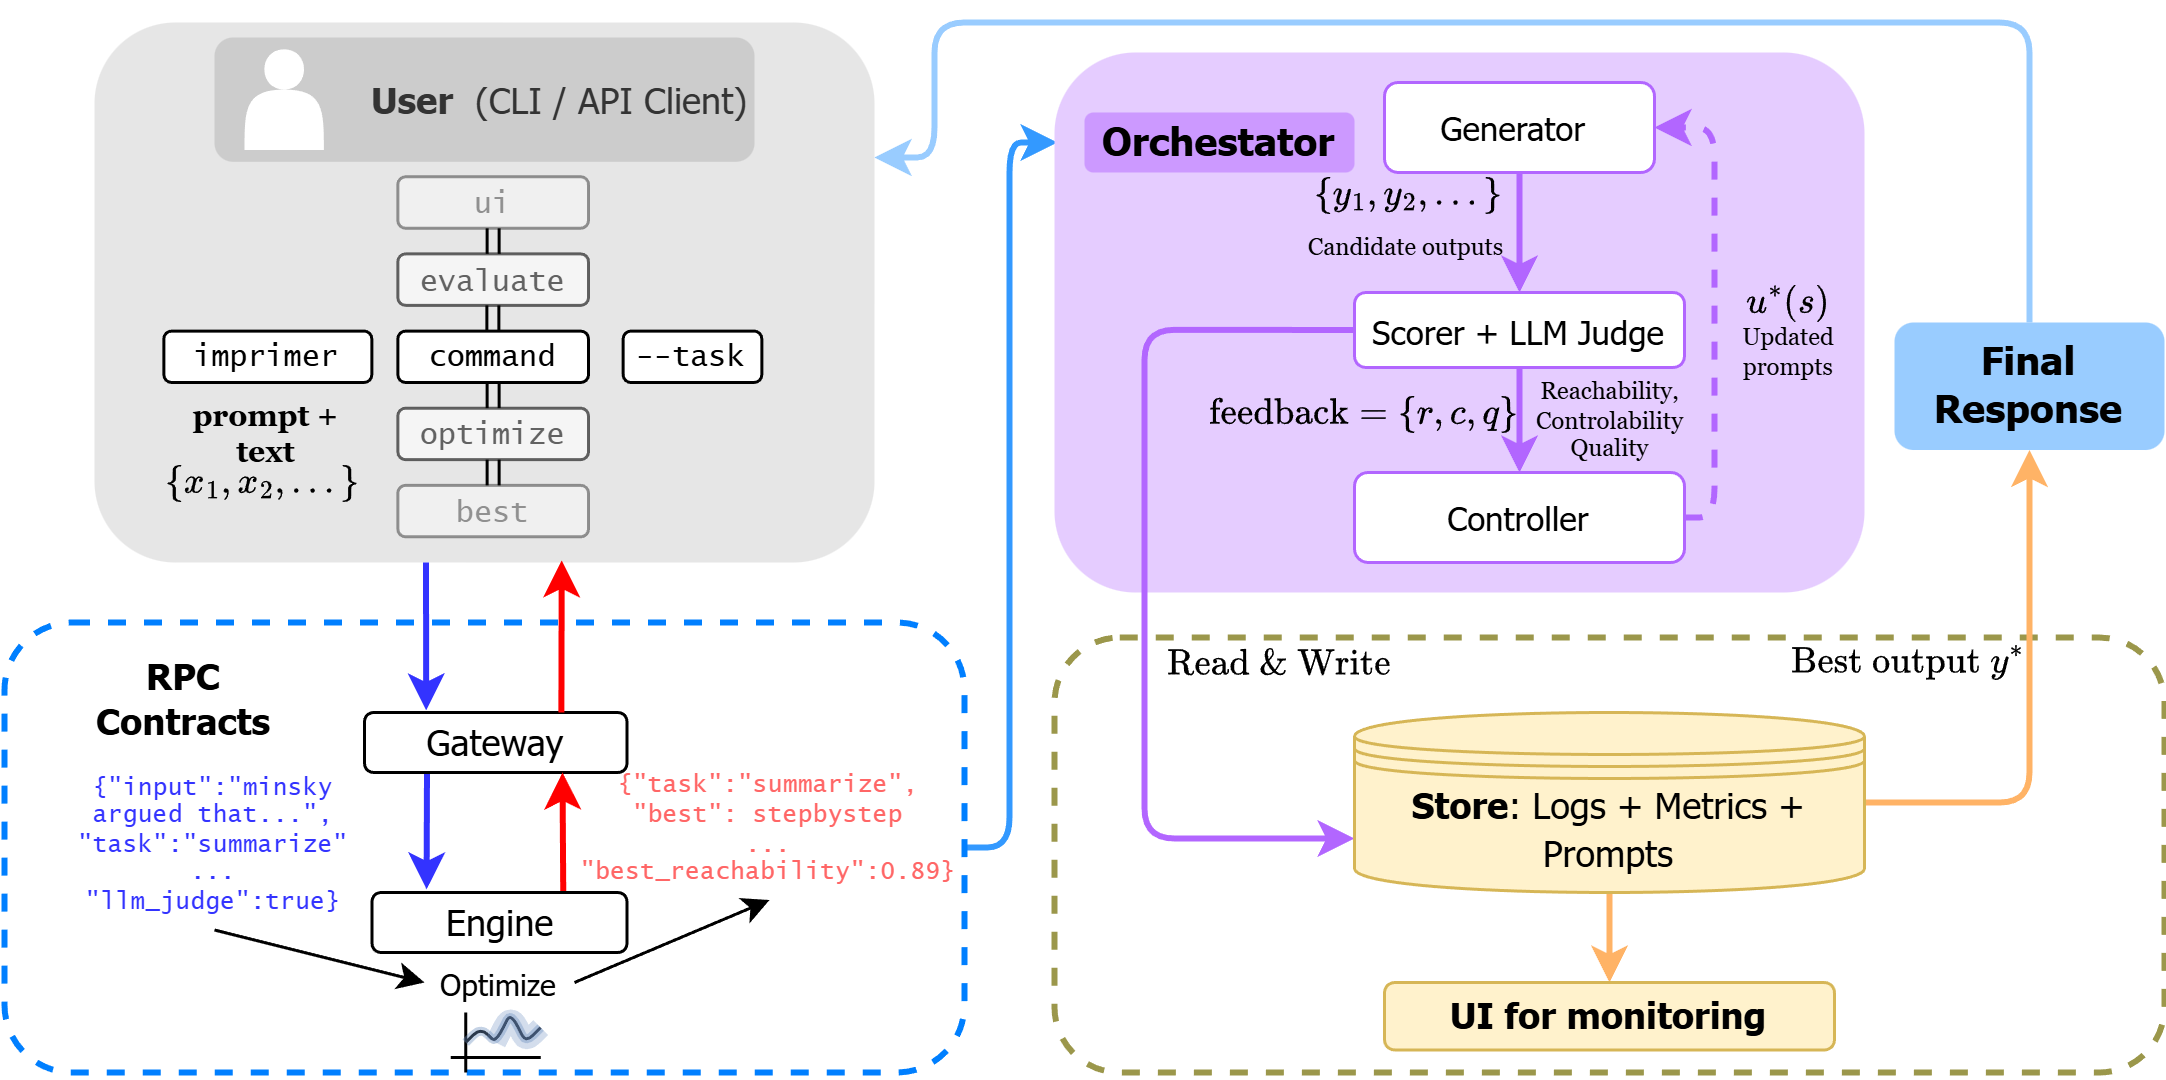

The diagram above was exported from draw.io. Its source (the exported page's mxGraphModel, read from the mxfile embedded in the PNG):
<mxGraphModel dx="697" dy="34" grid="1" gridSize="10" guides="1" tooltips="1" connect="1" arrows="1" fold="1" page="0" pageScale="1" pageWidth="850" pageHeight="1100" background="#FFFFFF" math="1" shadow="0">
  <root>
    <mxCell id="0" />
    <mxCell id="1" parent="0" />
    <mxCell id="5" style="edgeStyle=orthogonalEdgeStyle;html=1;exitX=1;exitY=0.5;exitDx=0;exitDy=0;strokeWidth=2;strokeColor=#3399FF;" parent="1" source="6" edge="1">
      <mxGeometry relative="1" as="geometry">
        <mxPoint x="390" y="450" as="targetPoint" />
        <Array as="points">
          <mxPoint x="375" y="685" />
          <mxPoint x="375" y="450" />
          <mxPoint x="391" y="450" />
        </Array>
      </mxGeometry>
    </mxCell>
    <mxCell id="6" value="" style="rounded=1;whiteSpace=wrap;html=1;fillColor=none;dashed=1;strokeWidth=2;strokeColor=#007FFF;" parent="1" vertex="1">
      <mxGeometry x="40" y="610" width="320" height="150" as="geometry" />
    </mxCell>
    <mxCell id="7" value="" style="group" parent="1" vertex="1" connectable="0">
      <mxGeometry x="70" y="410" width="260" height="180" as="geometry" />
    </mxCell>
    <mxCell id="8" value="" style="rounded=1;whiteSpace=wrap;html=1;fillColor=#E6E6E6;strokeColor=none;" parent="7" vertex="1">
      <mxGeometry width="260" height="180" as="geometry" />
    </mxCell>
    <mxCell id="9" value="&lt;b&gt;User&amp;nbsp;&lt;/b&gt; (CLI / API Client)" style="rounded=1;whiteSpace=wrap;html=1;fontFamily=Tahoma;fillColor=#CCCCCC;strokeColor=none;fontColor=#333333;shadow=0;align=right;" parent="7" vertex="1">
      <mxGeometry x="40" y="5" width="180" height="41.43" as="geometry" />
    </mxCell>
    <mxCell id="10" value="" style="shape=actor;whiteSpace=wrap;html=1;strokeColor=none;" parent="7" vertex="1">
      <mxGeometry x="50" y="8.93" width="26.45" height="33.57" as="geometry" />
    </mxCell>
    <mxCell id="11" value="" style="group" parent="7" vertex="1" connectable="0">
      <mxGeometry x="37.55555555555555" y="51.42857142857142" width="184.88888888888886" height="127.86142857142855" as="geometry" />
    </mxCell>
    <mxCell id="12" value="imprimer" style="rounded=1;whiteSpace=wrap;html=1;fontStyle=0;fontFamily=Lucida Console;fontSize=10;" parent="11" vertex="1">
      <mxGeometry x="-14.444444444444445" y="51.428571428571416" width="69.33333333333333" height="17.14285714285714" as="geometry" />
    </mxCell>
    <mxCell id="13" style="edgeStyle=none;html=1;exitX=0.5;exitY=0;exitDx=0;exitDy=0;entryX=0.5;entryY=1;entryDx=0;entryDy=0;shape=link;" parent="11" source="17" target="19" edge="1">
      <mxGeometry relative="1" as="geometry" />
    </mxCell>
    <mxCell id="14" style="edgeStyle=none;html=1;exitX=0.5;exitY=1;exitDx=0;exitDy=0;entryX=0.5;entryY=0;entryDx=0;entryDy=0;shape=link;" parent="11" source="15" target="16" edge="1">
      <mxGeometry relative="1" as="geometry" />
    </mxCell>
    <mxCell id="15" value="command" style="rounded=1;whiteSpace=wrap;html=1;fontStyle=0;fontFamily=Lucida Console;fontSize=10;" parent="11" vertex="1">
      <mxGeometry x="63.55555555555555" y="51.428571428571416" width="63.55555555555555" height="17.14285714285714" as="geometry" />
    </mxCell>
    <mxCell id="16" value="optimize" style="rounded=1;whiteSpace=wrap;html=1;fontStyle=0;fontFamily=Lucida Console;fontSize=10;textOpacity=60;opacity=60;" parent="11" vertex="1">
      <mxGeometry x="63.55555555555555" y="77.14285714285712" width="63.55555555555555" height="17.14285714285714" as="geometry" />
    </mxCell>
    <mxCell id="17" value="evaluate" style="rounded=1;whiteSpace=wrap;html=1;fontStyle=0;fontFamily=Lucida Console;fontSize=10;textOpacity=60;opacity=60;" parent="11" vertex="1">
      <mxGeometry x="63.55555555555555" y="25.714285714285708" width="63.55555555555555" height="17.14285714285714" as="geometry" />
    </mxCell>
    <mxCell id="18" value="best" style="rounded=1;whiteSpace=wrap;html=1;fontStyle=0;fontFamily=Lucida Console;fontSize=10;textOpacity=40;opacity=40;" parent="11" vertex="1">
      <mxGeometry x="63.55555555555555" y="102.85714285714283" width="63.55555555555555" height="17.14285714285714" as="geometry" />
    </mxCell>
    <mxCell id="19" value="ui" style="rounded=1;whiteSpace=wrap;html=1;fontStyle=0;fontFamily=Lucida Console;fontSize=10;textOpacity=40;opacity=40;" parent="11" vertex="1">
      <mxGeometry x="63.55555555555555" width="63.55555555555555" height="17.14285714285714" as="geometry" />
    </mxCell>
    <mxCell id="20" value="--task" style="rounded=1;whiteSpace=wrap;html=1;fontStyle=0;fontFamily=Lucida Console;fontSize=10;" parent="11" vertex="1">
      <mxGeometry x="138.66666666666666" y="51.428571428571416" width="46.222222222222214" height="17.14285714285714" as="geometry" />
    </mxCell>
    <mxCell id="21" style="edgeStyle=none;html=1;exitX=0.5;exitY=1;exitDx=0;exitDy=0;entryX=0.5;entryY=0;entryDx=0;entryDy=0;jumpSize=6;shape=link;" parent="11" source="16" target="18" edge="1">
      <mxGeometry relative="1" as="geometry" />
    </mxCell>
    <mxCell id="22" style="edgeStyle=none;html=1;exitX=0.5;exitY=1;exitDx=0;exitDy=0;entryX=0.5;entryY=0;entryDx=0;entryDy=0;shape=link;" parent="11" edge="1">
      <mxGeometry relative="1" as="geometry">
        <mxPoint x="95.25244444444445" y="42.857142857142854" as="sourcePoint" />
        <mxPoint x="95.25244444444445" y="51.428571428571416" as="targetPoint" />
      </mxGeometry>
    </mxCell>
    <mxCell id="23" value="prompt + text" style="rounded=1;whiteSpace=wrap;html=1;fontStyle=1;fontFamily=Georgia;fontSize=10;fillColor=none;strokeColor=none;" parent="11" vertex="1">
      <mxGeometry x="-14.444444444444445" y="77.1442857142857" width="69.33333333333333" height="17.14285714285714" as="geometry" />
    </mxCell>
    <mxCell id="24" value="$$\{x_1,x_2,...\}$$" style="text;html=1;align=center;verticalAlign=middle;whiteSpace=wrap;rounded=1;fontFamily=Tahoma;fontSize=10;fontStyle=0;fontColor=#000000;fillColor=none;" parent="7" vertex="1">
      <mxGeometry x="11.11" y="140" width="90" height="25" as="geometry" />
    </mxCell>
    <mxCell id="25" style="edgeStyle=none;html=1;entryX=0.214;entryY=-0.052;entryDx=0;entryDy=0;strokeColor=#3333FF;entryPerimeter=0;exitX=0.238;exitY=1.025;exitDx=0;exitDy=0;exitPerimeter=0;strokeWidth=2;" parent="1" source="26" target="30" edge="1">
      <mxGeometry relative="1" as="geometry">
        <mxPoint x="180" y="660" as="sourcePoint" />
      </mxGeometry>
    </mxCell>
    <mxCell id="26" value="Gateway" style="rounded=1;whiteSpace=wrap;html=1;fontFamily=Tahoma;" parent="1" vertex="1">
      <mxGeometry x="160" y="640" width="87.5" height="20" as="geometry" />
    </mxCell>
    <mxCell id="27" style="edgeStyle=none;html=1;exitX=0.75;exitY=0;exitDx=0;exitDy=0;entryX=0.599;entryY=0.996;entryDx=0;entryDy=0;entryPerimeter=0;strokeColor=#FF0000;strokeWidth=2;" parent="1" source="26" target="8" edge="1">
      <mxGeometry relative="1" as="geometry" />
    </mxCell>
    <mxCell id="28" value="" style="edgeStyle=none;html=1;entryX=0.235;entryY=-0.035;entryDx=0;entryDy=0;exitX=0.425;exitY=1;exitDx=0;exitDy=0;exitPerimeter=0;strokeColor=#3333FF;entryPerimeter=0;strokeWidth=2;" parent="1" source="8" target="26" edge="1">
      <mxGeometry relative="1" as="geometry" />
    </mxCell>
    <mxCell id="29" style="edgeStyle=none;html=1;exitX=0.75;exitY=0;exitDx=0;exitDy=0;strokeColor=#FF0000;strokeWidth=2;" parent="1" source="30" edge="1">
      <mxGeometry relative="1" as="geometry">
        <mxPoint x="226" y="660" as="targetPoint" />
      </mxGeometry>
    </mxCell>
    <mxCell id="30" value="Engine" style="rounded=1;whiteSpace=wrap;html=1;fontFamily=Tahoma;" parent="1" vertex="1">
      <mxGeometry x="162.5" y="700" width="85" height="20" as="geometry" />
    </mxCell>
    <mxCell id="31" value="&lt;b&gt;RPC Contracts&lt;/b&gt;" style="rounded=1;whiteSpace=wrap;html=1;fontFamily=Tahoma;strokeColor=none;fillColor=none;" parent="1" vertex="1">
      <mxGeometry x="65" y="620" width="70" height="30" as="geometry" />
    </mxCell>
    <mxCell id="32" value="&lt;span&gt;&lt;font style=&quot;color: rgb(255, 102, 102);&quot;&gt;{&quot;task&quot;:&quot;summarize&quot;,&lt;/font&gt;&lt;/span&gt;&lt;div&gt;&lt;span&gt;&lt;font style=&quot;color: rgb(255, 102, 102);&quot;&gt;&quot;best&quot;: stepbystep&lt;br&gt;&lt;/font&gt;&lt;/span&gt;&lt;div&gt;&lt;div&gt;&lt;span&gt;&lt;font style=&quot;color: rgb(255, 102, 102);&quot;&gt;...&lt;/font&gt;&lt;/span&gt;&lt;/div&gt;&lt;div&gt;&lt;span&gt;&lt;font style=&quot;color: rgb(255, 102, 102);&quot;&gt;&quot;best_reachability&quot;:0.89}&lt;/font&gt;&lt;/span&gt;&lt;/div&gt;&lt;/div&gt;&lt;/div&gt;" style="rounded=1;whiteSpace=wrap;html=1;fontFamily=Lucida Console;strokeColor=none;fillColor=none;fontSize=8;fontStyle=0;fontColor=#FF0000;" parent="1" vertex="1">
      <mxGeometry x="260" y="657.5" width="70" height="45" as="geometry" />
    </mxCell>
    <mxCell id="33" style="edgeStyle=none;html=1;exitX=0.5;exitY=1;exitDx=0;exitDy=0;entryX=0;entryY=0.5;entryDx=0;entryDy=0;" parent="1" source="34" target="36" edge="1">
      <mxGeometry relative="1" as="geometry" />
    </mxCell>
    <mxCell id="34" value="&lt;span&gt;&lt;font style=&quot;color: rgb(51, 51, 255);&quot;&gt;{&quot;input&quot;:&quot;minsky argued that...&quot;,&lt;/font&gt;&lt;/span&gt;&lt;div&gt;&lt;span&gt;&lt;font style=&quot;color: rgb(51, 51, 255);&quot;&gt;&quot;task&quot;:&quot;summarize&quot;&lt;br&gt;&lt;/font&gt;&lt;/span&gt;&lt;div&gt;&lt;div&gt;&lt;span&gt;&lt;font style=&quot;color: rgb(51, 51, 255);&quot;&gt;...&lt;/font&gt;&lt;/span&gt;&lt;/div&gt;&lt;div&gt;&lt;span&gt;&lt;font style=&quot;color: rgb(51, 51, 255);&quot;&gt;&quot;llm_judge&quot;:true}&lt;/font&gt;&lt;/span&gt;&lt;/div&gt;&lt;/div&gt;&lt;/div&gt;" style="rounded=1;whiteSpace=wrap;html=1;fontFamily=Lucida Console;strokeColor=none;fillColor=none;fontSize=8;fontStyle=0;fontColor=#0000FF;" parent="1" vertex="1">
      <mxGeometry x="75" y="657.5" width="70" height="55" as="geometry" />
    </mxCell>
    <mxCell id="35" style="edgeStyle=none;html=1;exitX=1;exitY=0.5;exitDx=0;exitDy=0;entryX=0.5;entryY=1;entryDx=0;entryDy=0;" parent="1" source="36" target="32" edge="1">
      <mxGeometry relative="1" as="geometry" />
    </mxCell>
    <mxCell id="36" value="Optimize" style="rounded=1;whiteSpace=wrap;html=1;fontFamily=Tahoma;fontStyle=0;strokeColor=none;fillColor=none;fontSize=10;" parent="1" vertex="1">
      <mxGeometry x="180" y="720" width="50" height="20" as="geometry" />
    </mxCell>
    <mxCell id="37" value="" style="group" parent="1" vertex="1" connectable="0">
      <mxGeometry x="188.75" y="740" width="30" height="20" as="geometry" />
    </mxCell>
    <mxCell id="38" value="" style="endArrow=none;html=1;" parent="37" edge="1">
      <mxGeometry width="50" height="50" relative="1" as="geometry">
        <mxPoint x="5" y="20" as="sourcePoint" />
        <mxPoint x="5" as="targetPoint" />
      </mxGeometry>
    </mxCell>
    <mxCell id="39" value="" style="endArrow=none;html=1;" parent="37" edge="1">
      <mxGeometry width="50" height="50" relative="1" as="geometry">
        <mxPoint y="15" as="sourcePoint" />
        <mxPoint x="30" y="15" as="targetPoint" />
      </mxGeometry>
    </mxCell>
    <mxCell id="40" value="" style="endArrow=none;html=1;" parent="37" edge="1">
      <mxGeometry width="50" height="50" relative="1" as="geometry">
        <mxPoint x="5" y="10" as="sourcePoint" />
        <mxPoint x="30" y="5" as="targetPoint" />
        <Array as="points">
          <mxPoint x="10" y="5" />
          <mxPoint x="15" y="10" />
          <mxPoint x="20" />
          <mxPoint x="24.999999999999996" y="10" />
        </Array>
      </mxGeometry>
    </mxCell>
    <mxCell id="41" value="" style="endArrow=none;html=1;strokeWidth=3;opacity=40;fillColor=#dae8fc;strokeColor=#6c8ebf;" parent="37" edge="1">
      <mxGeometry width="50" height="50" relative="1" as="geometry">
        <mxPoint x="5" y="10" as="sourcePoint" />
        <mxPoint x="30" y="5" as="targetPoint" />
        <Array as="points">
          <mxPoint x="10" y="5" />
          <mxPoint x="15" y="10" />
          <mxPoint x="20" />
          <mxPoint x="24.999999999999996" y="10" />
        </Array>
      </mxGeometry>
    </mxCell>
    <mxCell id="42" value="" style="endArrow=none;html=1;fillColor=#dae8fc;strokeColor=#6c8ebf;opacity=30;strokeWidth=7;" parent="37" edge="1">
      <mxGeometry width="50" height="50" relative="1" as="geometry">
        <mxPoint x="15" y="10" as="sourcePoint" />
        <mxPoint x="30" y="5" as="targetPoint" />
        <Array as="points">
          <mxPoint x="20" />
          <mxPoint x="24.999999999999996" y="10" />
        </Array>
      </mxGeometry>
    </mxCell>
    <mxCell id="43" value="" style="rounded=1;whiteSpace=wrap;html=1;strokeColor=none;fillColor=#E5CCFF;" parent="1" vertex="1">
      <mxGeometry x="390" y="420" width="270" height="180" as="geometry" />
    </mxCell>
    <mxCell id="44" value="Orchestator" style="text;html=1;align=center;verticalAlign=middle;whiteSpace=wrap;rounded=1;fontFamily=Tahoma;fontSize=13;fontStyle=1;fontColor=#000000;fillColor=#CC99FF;" parent="1" vertex="1">
      <mxGeometry x="400" y="440" width="90" height="20" as="geometry" />
    </mxCell>
    <mxCell id="45" style="edgeStyle=none;html=1;exitX=0.5;exitY=1;exitDx=0;exitDy=0;entryX=0.5;entryY=0;entryDx=0;entryDy=0;strokeWidth=2;strokeColor=#B266FF;" parent="1" source="46" target="47" edge="1">
      <mxGeometry relative="1" as="geometry" />
    </mxCell>
    <mxCell id="46" value="Generator&amp;nbsp;" style="text;html=1;align=center;verticalAlign=middle;whiteSpace=wrap;rounded=1;fontFamily=Tahoma;fontSize=11;fontStyle=0;fontColor=#000000;fillColor=#FFFFFF;strokeColor=#B266FF;" parent="1" vertex="1">
      <mxGeometry x="500" y="430" width="90" height="30" as="geometry" />
    </mxCell>
    <mxCell id="68" style="edgeStyle=orthogonalEdgeStyle;html=1;exitX=0;exitY=0.5;exitDx=0;exitDy=0;entryX=0;entryY=0.7;entryDx=0;entryDy=0;strokeColor=#B266FF;strokeWidth=2;" parent="1" source="47" target="54" edge="1">
      <mxGeometry relative="1" as="geometry">
        <Array as="points">
          <mxPoint x="420" y="513" />
          <mxPoint x="420" y="682" />
        </Array>
      </mxGeometry>
    </mxCell>
    <mxCell id="47" value="Scorer + LLM Judge" style="text;html=1;align=center;verticalAlign=middle;whiteSpace=wrap;rounded=1;fontFamily=Tahoma;fontSize=11;fontStyle=0;fontColor=#000000;fillColor=#FFFFFF;strokeColor=#B266FF;" parent="1" vertex="1">
      <mxGeometry x="490" y="500" width="110" height="25" as="geometry" />
    </mxCell>
    <mxCell id="48" value="Controller" style="text;html=1;align=center;verticalAlign=middle;whiteSpace=wrap;rounded=1;fontFamily=Tahoma;fontSize=11;fontStyle=0;fontColor=#000000;fillColor=#FFFFFF;strokeColor=#B266FF;" parent="1" vertex="1">
      <mxGeometry x="490" y="560" width="110" height="30" as="geometry" />
    </mxCell>
    <mxCell id="49" style="edgeStyle=none;html=1;exitX=0.5;exitY=1;exitDx=0;exitDy=0;entryX=0.5;entryY=0;entryDx=0;entryDy=0;strokeWidth=2;strokeColor=#B266FF;" parent="1" source="47" target="48" edge="1">
      <mxGeometry relative="1" as="geometry">
        <mxPoint x="565" y="490" as="sourcePoint" />
        <mxPoint x="565" y="510" as="targetPoint" />
      </mxGeometry>
    </mxCell>
    <mxCell id="50" style="edgeStyle=orthogonalEdgeStyle;html=1;exitX=1;exitY=0.5;exitDx=0;exitDy=0;entryX=1;entryY=0.5;entryDx=0;entryDy=0;strokeWidth=2;strokeColor=#B266FF;dashed=1;" parent="1" source="48" target="46" edge="1">
      <mxGeometry relative="1" as="geometry">
        <mxPoint x="555" y="515" as="sourcePoint" />
        <mxPoint x="555" y="550" as="targetPoint" />
      </mxGeometry>
    </mxCell>
    <mxCell id="51" value="" style="rounded=1;whiteSpace=wrap;html=1;strokeColor=#9B974B;fillColor=none;strokeWidth=2;dashed=1;" parent="1" vertex="1">
      <mxGeometry x="390" y="615" width="370" height="145" as="geometry" />
    </mxCell>
    <mxCell id="52" style="edgeStyle=orthogonalEdgeStyle;html=1;exitX=1;exitY=0.5;exitDx=0;exitDy=0;strokeWidth=2;strokeColor=#FFB366;" parent="1" source="54" target="63" edge="1">
      <mxGeometry relative="1" as="geometry" />
    </mxCell>
    <mxCell id="53" style="edgeStyle=none;html=1;exitX=0.5;exitY=1;exitDx=0;exitDy=0;entryX=0.5;entryY=0;entryDx=0;entryDy=0;strokeWidth=2;fillColor=#76608a;strokeColor=#FFB366;" parent="1" source="54" target="64" edge="1">
      <mxGeometry relative="1" as="geometry" />
    </mxCell>
    <mxCell id="54" value="&lt;span style=&quot;color: rgb(0, 0, 0);&quot;&gt;&lt;font face=&quot;Tahoma&quot;&gt;&lt;b&gt;Store&lt;/b&gt;: Logs + Metrics + Prompts&lt;/font&gt;&lt;/span&gt;" style="shape=datastore;whiteSpace=wrap;html=1;fillColor=#fff2cc;strokeColor=#D6B656;" parent="1" vertex="1">
      <mxGeometry x="490" y="640" width="170" height="60" as="geometry" />
    </mxCell>
    <mxCell id="55" value="$$u^*(s)$$" style="text;html=1;align=center;verticalAlign=middle;whiteSpace=wrap;rounded=1;fontFamily=Tahoma;fontSize=10;fontStyle=0;fontColor=#000000;fillColor=none;" parent="1" vertex="1">
      <mxGeometry x="590" y="490" width="90" height="25" as="geometry" />
    </mxCell>
    <mxCell id="56" value="$$\{y_1,y_2,...\}$$" style="text;html=1;align=center;verticalAlign=middle;whiteSpace=wrap;rounded=1;fontFamily=Tahoma;fontSize=10;fontStyle=0;fontColor=#000000;fillColor=none;" parent="1" vertex="1">
      <mxGeometry x="462.5" y="455" width="90" height="25" as="geometry" />
    </mxCell>
    <mxCell id="57" value="&lt;font&gt;Candidate outputs&lt;/font&gt;" style="text;html=1;align=center;verticalAlign=middle;whiteSpace=wrap;rounded=1;fontFamily=Georgia;fontSize=8;fontStyle=0;fontColor=#000000;fillColor=none;" parent="1" vertex="1">
      <mxGeometry x="465" y="480" width="85" height="10" as="geometry" />
    </mxCell>
    <mxCell id="58" value="&lt;font&gt;Updated prompts&lt;/font&gt;" style="text;html=1;align=center;verticalAlign=middle;whiteSpace=wrap;rounded=1;fontFamily=Georgia;fontSize=8;fontStyle=0;fontColor=#000000;fillColor=none;" parent="1" vertex="1">
      <mxGeometry x="610" y="515" width="50" height="10" as="geometry" />
    </mxCell>
    <mxCell id="59" value="&lt;font&gt;$$\text{feedback}=\{r, c, q\}$$&lt;/font&gt;" style="text;html=1;align=center;verticalAlign=middle;whiteSpace=wrap;rounded=1;fontFamily=Tahoma;fontSize=10;fontStyle=0;fontColor=#000000;fillColor=none;" parent="1" vertex="1">
      <mxGeometry x="447.5" y="527.5" width="90" height="25" as="geometry" />
    </mxCell>
    <mxCell id="60" value="Reachability,&lt;div&gt;Controlability&lt;/div&gt;&lt;div&gt;Quality&lt;/div&gt;" style="text;html=1;align=center;verticalAlign=middle;whiteSpace=wrap;rounded=1;fontFamily=Georgia;fontSize=8;fontStyle=0;fontColor=#000000;fillColor=none;" parent="1" vertex="1">
      <mxGeometry x="547.5" y="532.5" width="55" height="20" as="geometry" />
    </mxCell>
    <mxCell id="62" style="edgeStyle=orthogonalEdgeStyle;html=1;exitX=0.5;exitY=0;exitDx=0;exitDy=0;entryX=1;entryY=0.25;entryDx=0;entryDy=0;strokeWidth=2;strokeColor=#99CCFF;" parent="1" source="63" target="8" edge="1">
      <mxGeometry relative="1" as="geometry">
        <Array as="points">
          <mxPoint x="715" y="410" />
          <mxPoint x="350" y="410" />
          <mxPoint x="350" y="455" />
        </Array>
      </mxGeometry>
    </mxCell>
    <mxCell id="63" value="Final Response" style="text;html=1;align=center;verticalAlign=middle;whiteSpace=wrap;rounded=1;fontFamily=Tahoma;fontSize=13;fontStyle=1;fontColor=#000000;fillColor=#99CCFF;" parent="1" vertex="1">
      <mxGeometry x="670" y="510" width="90" height="42.5" as="geometry" />
    </mxCell>
    <mxCell id="64" value="UI for monitoring" style="rounded=1;whiteSpace=wrap;html=1;fontFamily=Tahoma;fillColor=#FFF2CC;strokeColor=#D6B656;fontStyle=1" parent="1" vertex="1">
      <mxGeometry x="500" y="730" width="150" height="22.5" as="geometry" />
    </mxCell>
    <mxCell id="65" value="&lt;font style=&quot;font-size: 10px;&quot;&gt;$$\text{Best output }y^*$$&lt;/font&gt;" style="text;html=1;align=center;verticalAlign=middle;whiteSpace=wrap;rounded=1;fontFamily=Tahoma;fontSize=8;fontStyle=0;fontColor=default;fillColor=none;labelBackgroundColor=none;labelBorderColor=none;" parent="1" vertex="1">
      <mxGeometry x="630" y="610" width="90" height="25" as="geometry" />
    </mxCell>
    <mxCell id="66" value="&lt;font style=&quot;font-size: 10px;&quot;&gt;$$\text{Read &amp;amp; Write}$$&lt;/font&gt;" style="text;html=1;align=center;verticalAlign=middle;whiteSpace=wrap;rounded=1;fontFamily=Tahoma;fontSize=8;fontStyle=0;fontColor=#000000;fillColor=none;" parent="1" vertex="1">
      <mxGeometry x="420" y="610" width="90" height="25" as="geometry" />
    </mxCell>
  </root>
</mxGraphModel>